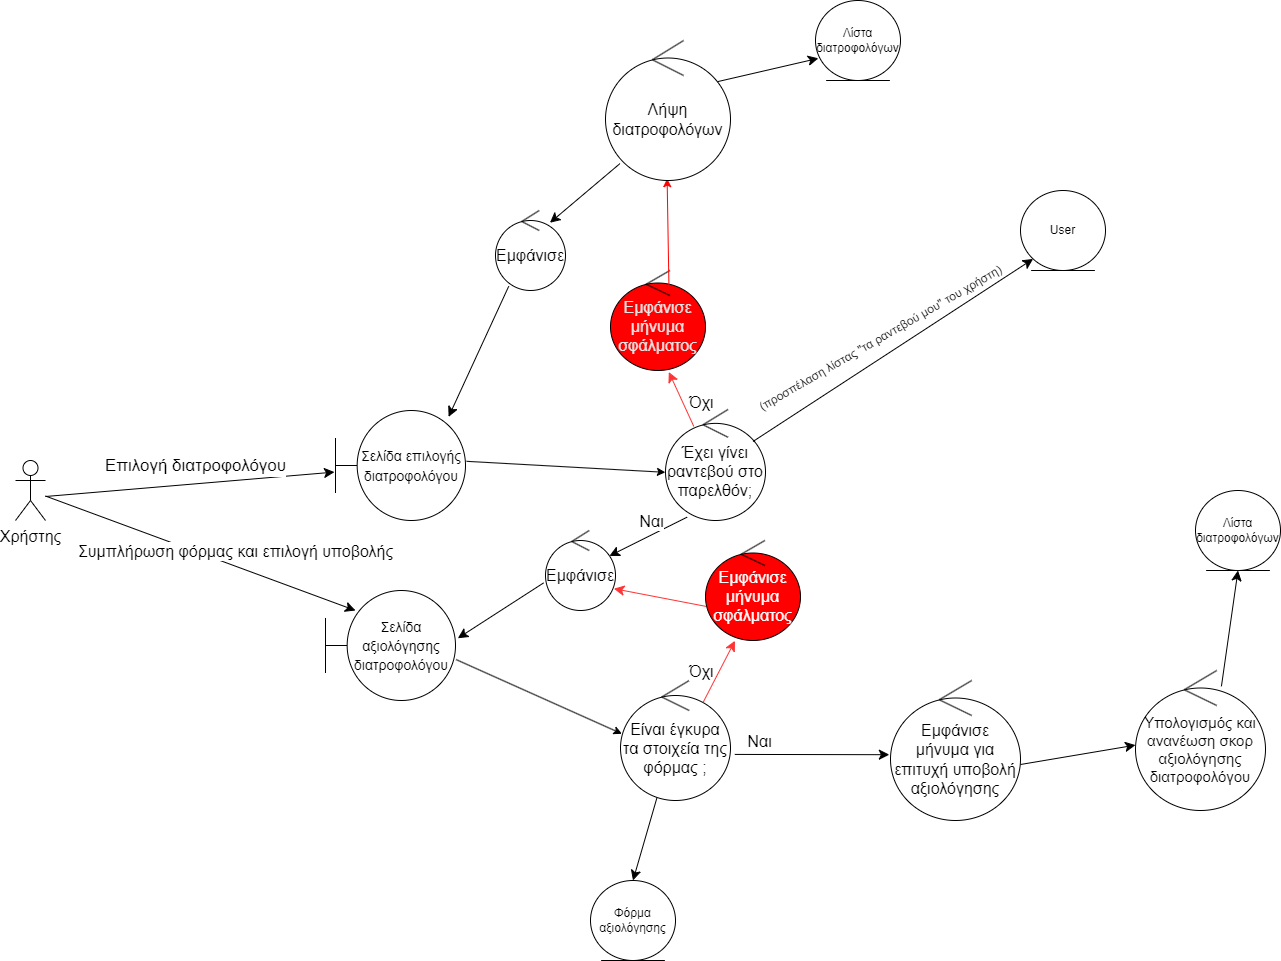

The diagram above was exported from draw.io. Its source (the exported page's mxGraphModel, read from the mxfile embedded in the PNG):
<mxGraphModel dx="1007" dy="448" grid="1" gridSize="10" guides="1" tooltips="1" connect="1" arrows="1" fold="1" page="1" pageScale="1" pageWidth="1169" pageHeight="827" math="0" shadow="0">
  <root>
    <mxCell id="0" />
    <mxCell id="1" parent="0" />
    <mxCell id="u1zgg_5FD5gQ_HjgiqYV-348" value="" style="edgeStyle=none;curved=1;rounded=0;orthogonalLoop=1;jettySize=auto;html=1;fontSize=12;startSize=8;endSize=8;strokeColor=#000000;entryX=-0.008;entryY=0.56;entryDx=0;entryDy=0;entryPerimeter=0;" parent="1" source="u1zgg_5FD5gQ_HjgiqYV-349" target="u1zgg_5FD5gQ_HjgiqYV-352" edge="1">
      <mxGeometry relative="1" as="geometry">
        <Array as="points">
          <mxPoint x="700" y="1126" />
        </Array>
        <mxPoint x="847.5" y="1126" as="targetPoint" />
      </mxGeometry>
    </mxCell>
    <mxCell id="u1zgg_5FD5gQ_HjgiqYV-349" value="Χρήστης" style="shape=umlActor;verticalLabelPosition=bottom;verticalAlign=top;html=1;outlineConnect=0;fontSize=16;" parent="1" vertex="1">
      <mxGeometry x="670" y="1090" width="30" height="60" as="geometry" />
    </mxCell>
    <mxCell id="u1zgg_5FD5gQ_HjgiqYV-350" value="&lt;font&gt;Εμφάνισε&lt;/font&gt;" style="ellipse;shape=umlControl;whiteSpace=wrap;html=1;fontSize=16;strokeColor=#000000;fontColor=#000000;" parent="1" vertex="1">
      <mxGeometry x="1150" y="840" width="70" height="80" as="geometry" />
    </mxCell>
    <mxCell id="u1zgg_5FD5gQ_HjgiqYV-351" value="" style="edgeStyle=none;curved=1;rounded=0;orthogonalLoop=1;jettySize=auto;html=1;fontSize=12;startSize=8;endSize=8;strokeColor=#000000;exitX=0.189;exitY=0.947;exitDx=0;exitDy=0;exitPerimeter=0;entryX=0.87;entryY=0.058;entryDx=0;entryDy=0;entryPerimeter=0;" parent="1" source="u1zgg_5FD5gQ_HjgiqYV-350" target="u1zgg_5FD5gQ_HjgiqYV-352" edge="1">
      <mxGeometry relative="1" as="geometry">
        <Array as="points" />
        <mxPoint x="1090" y="1030" as="targetPoint" />
        <mxPoint x="1094.5" y="1100" as="sourcePoint" />
      </mxGeometry>
    </mxCell>
    <mxCell id="u1zgg_5FD5gQ_HjgiqYV-352" value="&lt;font style=&quot;font-size: 14px;&quot;&gt;Σελίδα επιλογής διατροφολόγου&lt;/font&gt;" style="shape=umlBoundary;whiteSpace=wrap;html=1;fontSize=16;strokeColor=#000000;fontColor=#000000;" parent="1" vertex="1">
      <mxGeometry x="990" y="1040" width="130" height="110" as="geometry" />
    </mxCell>
    <mxCell id="u1zgg_5FD5gQ_HjgiqYV-353" value="&lt;font&gt;Λίστα διατροφολόγων&lt;/font&gt;" style="ellipse;shape=umlEntity;whiteSpace=wrap;html=1;strokeColor=#000000;fontColor=#000000;" parent="1" vertex="1">
      <mxGeometry x="1470" y="630" width="85" height="80" as="geometry" />
    </mxCell>
    <mxCell id="u1zgg_5FD5gQ_HjgiqYV-354" value="" style="edgeStyle=none;curved=1;rounded=0;orthogonalLoop=1;jettySize=auto;html=1;fontSize=12;startSize=8;endSize=8;strokeColor=#000000;entryX=0.778;entryY=0.153;entryDx=0;entryDy=0;entryPerimeter=0;exitX=0.116;exitY=0.879;exitDx=0;exitDy=0;exitPerimeter=0;" parent="1" source="4RP5qpjAIRMgYlHSTGNn-1" target="u1zgg_5FD5gQ_HjgiqYV-350" edge="1">
      <mxGeometry relative="1" as="geometry">
        <Array as="points" />
        <mxPoint x="1113" y="1056" as="targetPoint" />
        <mxPoint x="1350" y="850" as="sourcePoint" />
      </mxGeometry>
    </mxCell>
    <mxCell id="u1zgg_5FD5gQ_HjgiqYV-355" value="&lt;font style=&quot;font-size: 17px;&quot;&gt;Επιλογή διατροφολόγου&lt;/font&gt;" style="edgeLabel;html=1;align=center;verticalAlign=middle;resizable=0;points=[];fontSize=17;fontColor=#000000;" parent="1" vertex="1" connectable="0">
      <mxGeometry x="849.9956706910107" y="1095.0023266826681" as="geometry" />
    </mxCell>
    <mxCell id="u1zgg_5FD5gQ_HjgiqYV-356" value="" style="endArrow=classic;html=1;rounded=0;exitX=1.008;exitY=0.462;exitDx=0;exitDy=0;exitPerimeter=0;entryX=-0.001;entryY=0.566;entryDx=0;entryDy=0;entryPerimeter=0;" parent="1" source="u1zgg_5FD5gQ_HjgiqYV-352" target="u1zgg_5FD5gQ_HjgiqYV-357" edge="1">
      <mxGeometry width="50" height="50" relative="1" as="geometry">
        <mxPoint x="1220" y="1110" as="sourcePoint" />
        <mxPoint x="1290" y="1090" as="targetPoint" />
      </mxGeometry>
    </mxCell>
    <mxCell id="u1zgg_5FD5gQ_HjgiqYV-357" value="&lt;font&gt;Έχει γίνει ραντεβού στο παρελθόν;&lt;/font&gt;" style="ellipse;shape=umlControl;whiteSpace=wrap;html=1;fontSize=16;strokeColor=#000000;fontColor=#000000;" parent="1" vertex="1">
      <mxGeometry x="1320" y="1039" width="100" height="111" as="geometry" />
    </mxCell>
    <mxCell id="u1zgg_5FD5gQ_HjgiqYV-358" value="" style="edgeStyle=none;curved=1;rounded=0;orthogonalLoop=1;jettySize=auto;html=1;fontSize=12;startSize=8;endSize=8;strokeColor=#000000;exitX=0.875;exitY=0.288;exitDx=0;exitDy=0;exitPerimeter=0;entryX=0;entryY=1;entryDx=0;entryDy=0;" parent="1" source="u1zgg_5FD5gQ_HjgiqYV-357" target="u1zgg_5FD5gQ_HjgiqYV-359" edge="1">
      <mxGeometry relative="1" as="geometry">
        <Array as="points" />
        <mxPoint x="1440" y="950" as="targetPoint" />
        <mxPoint x="1390" y="1047" as="sourcePoint" />
      </mxGeometry>
    </mxCell>
    <mxCell id="u1zgg_5FD5gQ_HjgiqYV-359" value="&lt;font&gt;User&lt;/font&gt;" style="ellipse;shape=umlEntity;whiteSpace=wrap;html=1;strokeColor=#000000;fontColor=#000000;" parent="1" vertex="1">
      <mxGeometry x="1675" y="820" width="85" height="80" as="geometry" />
    </mxCell>
    <mxCell id="u1zgg_5FD5gQ_HjgiqYV-360" value="&lt;font&gt;Εμφάνισε&lt;/font&gt;" style="ellipse;shape=umlControl;whiteSpace=wrap;html=1;fontSize=16;strokeColor=#000000;fontColor=#000000;" parent="1" vertex="1">
      <mxGeometry x="1200" y="1160" width="70" height="80" as="geometry" />
    </mxCell>
    <mxCell id="u1zgg_5FD5gQ_HjgiqYV-361" value="" style="edgeStyle=none;curved=1;rounded=0;orthogonalLoop=1;jettySize=auto;html=1;fontSize=12;startSize=8;endSize=8;strokeColor=#000000;exitX=0.216;exitY=0.97;exitDx=0;exitDy=0;exitPerimeter=0;entryX=0.913;entryY=0.318;entryDx=0;entryDy=0;entryPerimeter=0;" parent="1" source="u1zgg_5FD5gQ_HjgiqYV-357" target="u1zgg_5FD5gQ_HjgiqYV-360" edge="1">
      <mxGeometry relative="1" as="geometry">
        <Array as="points" />
        <mxPoint x="1280" y="1200" as="targetPoint" />
        <mxPoint x="1370" y="1230" as="sourcePoint" />
      </mxGeometry>
    </mxCell>
    <mxCell id="u1zgg_5FD5gQ_HjgiqYV-362" value="&lt;font&gt;Ναι&lt;/font&gt;" style="edgeLabel;html=1;align=center;verticalAlign=middle;resizable=0;points=[];fontSize=16;fontColor=#000000;" parent="1" vertex="1" connectable="0">
      <mxGeometry x="1179.996500555441" y="1299.996626436654" as="geometry">
        <mxPoint x="126" y="-149" as="offset" />
      </mxGeometry>
    </mxCell>
    <mxCell id="u1zgg_5FD5gQ_HjgiqYV-363" value="&lt;font style=&quot;font-size: 14px;&quot;&gt;Σελίδα αξιολόγησης διατροφολόγου&lt;/font&gt;" style="shape=umlBoundary;whiteSpace=wrap;html=1;fontSize=16;strokeColor=#000000;fontColor=#000000;" parent="1" vertex="1">
      <mxGeometry x="980" y="1220" width="130" height="110" as="geometry" />
    </mxCell>
    <mxCell id="u1zgg_5FD5gQ_HjgiqYV-364" value="" style="edgeStyle=none;curved=1;rounded=0;orthogonalLoop=1;jettySize=auto;html=1;fontSize=12;startSize=8;endSize=8;strokeColor=#000000;exitX=-0.027;exitY=0.655;exitDx=0;exitDy=0;exitPerimeter=0;entryX=1.018;entryY=0.434;entryDx=0;entryDy=0;entryPerimeter=0;" parent="1" source="u1zgg_5FD5gQ_HjgiqYV-360" target="u1zgg_5FD5gQ_HjgiqYV-363" edge="1">
      <mxGeometry relative="1" as="geometry">
        <Array as="points" />
        <mxPoint x="1140" y="1370" as="targetPoint" />
        <mxPoint x="1200" y="1240" as="sourcePoint" />
      </mxGeometry>
    </mxCell>
    <mxCell id="u1zgg_5FD5gQ_HjgiqYV-365" value="" style="edgeStyle=none;curved=1;rounded=0;orthogonalLoop=1;jettySize=auto;html=1;fontSize=12;startSize=8;endSize=8;strokeColor=#000000;entryX=0.231;entryY=0.182;entryDx=0;entryDy=0;entryPerimeter=0;" parent="1" source="u1zgg_5FD5gQ_HjgiqYV-349" target="u1zgg_5FD5gQ_HjgiqYV-363" edge="1">
      <mxGeometry relative="1" as="geometry">
        <Array as="points" />
        <mxPoint x="999" y="1112" as="targetPoint" />
        <mxPoint x="710" y="1136" as="sourcePoint" />
      </mxGeometry>
    </mxCell>
    <mxCell id="u1zgg_5FD5gQ_HjgiqYV-366" value="&lt;font style=&quot;font-size: 16px;&quot;&gt;Συμπλήρωση φόρμας και επιλογή υποβολής&lt;/font&gt;" style="edgeLabel;html=1;align=center;verticalAlign=middle;resizable=0;points=[];fontSize=16;fontColor=#000000;" parent="1" vertex="1" connectable="0">
      <mxGeometry x="889.9956706910107" y="1180.0023266826681" as="geometry" />
    </mxCell>
    <mxCell id="u1zgg_5FD5gQ_HjgiqYV-367" value="" style="endArrow=classic;html=1;rounded=0;exitX=1.005;exitY=0.628;exitDx=0;exitDy=0;exitPerimeter=0;entryX=0.013;entryY=0.444;entryDx=0;entryDy=0;entryPerimeter=0;" parent="1" source="u1zgg_5FD5gQ_HjgiqYV-363" target="u1zgg_5FD5gQ_HjgiqYV-368" edge="1">
      <mxGeometry width="50" height="50" relative="1" as="geometry">
        <mxPoint x="1135.5" y="1320" as="sourcePoint" />
        <mxPoint x="1280" y="1340" as="targetPoint" />
      </mxGeometry>
    </mxCell>
    <mxCell id="u1zgg_5FD5gQ_HjgiqYV-368" value="&lt;font&gt;Είναι έγκυρα τα στοιχεία της φόρμας ;&lt;/font&gt;" style="ellipse;shape=umlControl;whiteSpace=wrap;html=1;fontSize=16;strokeColor=#000000;fontColor=#000000;" parent="1" vertex="1">
      <mxGeometry x="1275" y="1310" width="110" height="120" as="geometry" />
    </mxCell>
    <mxCell id="u1zgg_5FD5gQ_HjgiqYV-369" value="" style="edgeStyle=none;curved=1;rounded=0;orthogonalLoop=1;jettySize=auto;html=1;fontSize=12;startSize=8;endSize=8;strokeColor=#000000;exitX=1.039;exitY=0.616;exitDx=0;exitDy=0;exitPerimeter=0;entryX=-0.009;entryY=0.53;entryDx=0;entryDy=0;entryPerimeter=0;" parent="1" source="u1zgg_5FD5gQ_HjgiqYV-368" target="u1zgg_5FD5gQ_HjgiqYV-373" edge="1">
      <mxGeometry relative="1" as="geometry">
        <Array as="points" />
        <mxPoint x="1510" y="1350" as="targetPoint" />
        <mxPoint x="1485" y="1370" as="sourcePoint" />
      </mxGeometry>
    </mxCell>
    <mxCell id="u1zgg_5FD5gQ_HjgiqYV-370" value="&lt;font&gt;Ναι&lt;/font&gt;" style="edgeLabel;html=1;align=center;verticalAlign=middle;resizable=0;points=[];fontSize=16;fontColor=#000000;" parent="1" vertex="1" connectable="0">
      <mxGeometry x="1287.496500555441" y="1519.996626436654" as="geometry">
        <mxPoint x="126" y="-149" as="offset" />
      </mxGeometry>
    </mxCell>
    <mxCell id="u1zgg_5FD5gQ_HjgiqYV-373" value="&lt;font&gt;Εμφάνισε&lt;br&gt;μήνυμα για επιτυχή υποβολή αξιολόγησης&lt;br&gt;&lt;/font&gt;" style="ellipse;shape=umlControl;whiteSpace=wrap;html=1;fontSize=16;strokeColor=#000000;fontColor=#000000;" parent="1" vertex="1">
      <mxGeometry x="1545" y="1310" width="130" height="140" as="geometry" />
    </mxCell>
    <mxCell id="u1zgg_5FD5gQ_HjgiqYV-374" value="" style="edgeStyle=none;curved=1;rounded=0;orthogonalLoop=1;jettySize=auto;html=1;fontSize=12;startSize=8;endSize=8;strokeColor=#000000;exitX=1;exitY=0.6;exitDx=0;exitDy=0;exitPerimeter=0;entryX=0;entryY=0.533;entryDx=0;entryDy=0;entryPerimeter=0;" parent="1" source="u1zgg_5FD5gQ_HjgiqYV-373" target="u1zgg_5FD5gQ_HjgiqYV-375" edge="1">
      <mxGeometry relative="1" as="geometry">
        <Array as="points" />
        <mxPoint x="1800" y="1364" as="targetPoint" />
        <mxPoint x="1650" y="1360" as="sourcePoint" />
      </mxGeometry>
    </mxCell>
    <mxCell id="u1zgg_5FD5gQ_HjgiqYV-375" value="&lt;font style=&quot;font-size: 15px;&quot;&gt;Υπολογισμός και ανανέωση σκορ αξιολόγησης διατροφολόγου&lt;/font&gt;" style="ellipse;shape=umlControl;whiteSpace=wrap;html=1;fontSize=15;strokeColor=#000000;fontColor=#000000;" parent="1" vertex="1">
      <mxGeometry x="1790" y="1300" width="130" height="140" as="geometry" />
    </mxCell>
    <mxCell id="u1zgg_5FD5gQ_HjgiqYV-376" value="&lt;font&gt;Λίστα διατροφολόγων&lt;/font&gt;" style="ellipse;shape=umlEntity;whiteSpace=wrap;html=1;strokeColor=#000000;fontColor=#000000;" parent="1" vertex="1">
      <mxGeometry x="1850" y="1120" width="85" height="80" as="geometry" />
    </mxCell>
    <mxCell id="u1zgg_5FD5gQ_HjgiqYV-377" value="" style="edgeStyle=none;curved=1;rounded=0;orthogonalLoop=1;jettySize=auto;html=1;fontSize=12;startSize=8;endSize=8;strokeColor=#000000;exitX=0.661;exitY=0.113;exitDx=0;exitDy=0;exitPerimeter=0;entryX=0.5;entryY=1;entryDx=0;entryDy=0;" parent="1" source="u1zgg_5FD5gQ_HjgiqYV-375" target="u1zgg_5FD5gQ_HjgiqYV-376" edge="1">
      <mxGeometry relative="1" as="geometry">
        <Array as="points" />
        <mxPoint x="1900" y="1241" as="targetPoint" />
        <mxPoint x="1730" y="1240" as="sourcePoint" />
      </mxGeometry>
    </mxCell>
    <mxCell id="u1zgg_5FD5gQ_HjgiqYV-378" value="Όχι" style="edgeLabel;html=1;align=center;verticalAlign=middle;resizable=0;points=[];fontSize=16;fontColor=#000000;" parent="1" vertex="1" connectable="0">
      <mxGeometry x="1229.996500555441" y="1449.996626436654" as="geometry">
        <mxPoint x="126" y="-149" as="offset" />
      </mxGeometry>
    </mxCell>
    <mxCell id="u1zgg_5FD5gQ_HjgiqYV-379" value="&lt;font&gt;Εμφάνισε&lt;br&gt;μήνυμα σφάλματος&lt;br&gt;&lt;/font&gt;" style="ellipse;shape=umlControl;whiteSpace=wrap;html=1;fontSize=16;strokeColor=#000000;fontColor=#E6E6E6;fillColor=#FF0000;" parent="1" vertex="1">
      <mxGeometry x="1265" y="900" width="95" height="100" as="geometry" />
    </mxCell>
    <mxCell id="u1zgg_5FD5gQ_HjgiqYV-380" value="" style="edgeStyle=none;curved=1;rounded=0;orthogonalLoop=1;jettySize=auto;html=1;fontSize=12;startSize=8;endSize=8;strokeColor=#FF3333;exitX=0.283;exitY=0.152;exitDx=0;exitDy=0;exitPerimeter=0;entryX=0.614;entryY=1.015;entryDx=0;entryDy=0;entryPerimeter=0;" parent="1" source="u1zgg_5FD5gQ_HjgiqYV-357" target="u1zgg_5FD5gQ_HjgiqYV-379" edge="1">
      <mxGeometry relative="1" as="geometry">
        <Array as="points" />
        <mxPoint x="1580" y="1080" as="targetPoint" />
        <mxPoint x="1420" y="1130" as="sourcePoint" />
      </mxGeometry>
    </mxCell>
    <mxCell id="u1zgg_5FD5gQ_HjgiqYV-381" value="" style="endArrow=classic;html=1;rounded=0;exitX=0.615;exitY=0.147;exitDx=0;exitDy=0;exitPerimeter=0;entryX=0.493;entryY=0.987;entryDx=0;entryDy=0;entryPerimeter=0;strokeColor=#FF0000;" parent="1" source="u1zgg_5FD5gQ_HjgiqYV-379" target="4RP5qpjAIRMgYlHSTGNn-1" edge="1">
      <mxGeometry width="50" height="50" relative="1" as="geometry">
        <mxPoint x="1135.5" y="840" as="sourcePoint" />
        <mxPoint x="1334.5" y="851" as="targetPoint" />
      </mxGeometry>
    </mxCell>
    <mxCell id="u1zgg_5FD5gQ_HjgiqYV-382" value="(προσπέλαση λίστας &quot;τα ραντεβού μου&quot; του χρήστη)" style="edgeLabel;html=1;align=center;verticalAlign=middle;resizable=0;points=[];fontSize=12;fontColor=#000000;rotation=-30;" parent="1" vertex="1" connectable="0">
      <mxGeometry x="1499.996500555441" y="1159.996626436654" as="geometry">
        <mxPoint x="126" y="-149" as="offset" />
      </mxGeometry>
    </mxCell>
    <mxCell id="u1zgg_5FD5gQ_HjgiqYV-383" value="" style="edgeStyle=none;curved=1;rounded=0;orthogonalLoop=1;jettySize=auto;html=1;fontSize=12;startSize=8;endSize=8;strokeColor=#FF3333;exitX=0.753;exitY=0.179;exitDx=0;exitDy=0;exitPerimeter=0;entryX=0.31;entryY=1.003;entryDx=0;entryDy=0;entryPerimeter=0;" parent="1" source="u1zgg_5FD5gQ_HjgiqYV-368" target="u1zgg_5FD5gQ_HjgiqYV-384" edge="1">
      <mxGeometry relative="1" as="geometry">
        <Array as="points" />
        <mxPoint x="1288" y="1283" as="targetPoint" />
        <mxPoint x="1384" y="1260" as="sourcePoint" />
      </mxGeometry>
    </mxCell>
    <mxCell id="u1zgg_5FD5gQ_HjgiqYV-384" value="&lt;font&gt;Εμφάνισε&lt;br&gt;μήνυμα σφάλματος&lt;br&gt;&lt;/font&gt;" style="ellipse;shape=umlControl;whiteSpace=wrap;html=1;fontSize=16;strokeColor=#000000;fontColor=#FFFFFF;fillColor=#FF0000;" parent="1" vertex="1">
      <mxGeometry x="1360" y="1170" width="95" height="100" as="geometry" />
    </mxCell>
    <mxCell id="u1zgg_5FD5gQ_HjgiqYV-385" value="" style="edgeStyle=none;curved=1;rounded=0;orthogonalLoop=1;jettySize=auto;html=1;fontSize=12;startSize=8;endSize=8;strokeColor=#FF3333;exitX=0.006;exitY=0.659;exitDx=0;exitDy=0;exitPerimeter=0;entryX=0.976;entryY=0.727;entryDx=0;entryDy=0;entryPerimeter=0;" parent="1" source="u1zgg_5FD5gQ_HjgiqYV-384" target="u1zgg_5FD5gQ_HjgiqYV-360" edge="1">
      <mxGeometry relative="1" as="geometry">
        <Array as="points" />
        <mxPoint x="1290" y="1230" as="targetPoint" />
        <mxPoint x="1259" y="1291" as="sourcePoint" />
      </mxGeometry>
    </mxCell>
    <mxCell id="swWhOMBi9cK1xBVYy2Jj-1" value="Φόρμα αξιολόγησης" style="ellipse;shape=umlEntity;whiteSpace=wrap;html=1;strokeColor=#000000;fontColor=#000000;" parent="1" vertex="1">
      <mxGeometry x="1245" y="1510" width="85" height="80" as="geometry" />
    </mxCell>
    <mxCell id="swWhOMBi9cK1xBVYy2Jj-2" value="" style="edgeStyle=none;curved=1;rounded=0;orthogonalLoop=1;jettySize=auto;html=1;fontSize=12;startSize=8;endSize=8;strokeColor=#000000;exitX=0.331;exitY=0.978;exitDx=0;exitDy=0;exitPerimeter=0;entryX=0.5;entryY=0;entryDx=0;entryDy=0;" parent="1" source="u1zgg_5FD5gQ_HjgiqYV-368" target="swWhOMBi9cK1xBVYy2Jj-1" edge="1">
      <mxGeometry relative="1" as="geometry">
        <Array as="points" />
        <mxPoint x="1554" y="1394" as="targetPoint" />
        <mxPoint x="1399" y="1394" as="sourcePoint" />
      </mxGeometry>
    </mxCell>
    <mxCell id="4RP5qpjAIRMgYlHSTGNn-1" value="&lt;font&gt;Λήψη διατροφολόγων&lt;/font&gt;" style="ellipse;shape=umlControl;whiteSpace=wrap;html=1;fontSize=16;strokeColor=#000000;fontColor=#000000;" parent="1" vertex="1">
      <mxGeometry x="1260" y="670" width="125" height="140" as="geometry" />
    </mxCell>
    <mxCell id="4RP5qpjAIRMgYlHSTGNn-2" value="" style="edgeStyle=none;curved=1;rounded=0;orthogonalLoop=1;jettySize=auto;html=1;fontSize=12;startSize=8;endSize=8;strokeColor=#000000;entryX=0.034;entryY=0.723;entryDx=0;entryDy=0;entryPerimeter=0;exitX=0.896;exitY=0.294;exitDx=0;exitDy=0;exitPerimeter=0;" parent="1" source="4RP5qpjAIRMgYlHSTGNn-1" target="u1zgg_5FD5gQ_HjgiqYV-353" edge="1">
      <mxGeometry relative="1" as="geometry">
        <Array as="points" />
        <mxPoint x="1214" y="862" as="targetPoint" />
        <mxPoint x="1259" y="814" as="sourcePoint" />
      </mxGeometry>
    </mxCell>
    <mxCell id="1dk9R8cY6Zk0z370sdu0-1" value="&lt;font&gt;Όχι&lt;/font&gt;" style="edgeLabel;html=1;align=center;verticalAlign=middle;resizable=0;points=[];fontSize=16;fontColor=#000000;" parent="1" vertex="1" connectable="0">
      <mxGeometry x="1229.996500555441" y="1180.006626436654" as="geometry">
        <mxPoint x="126" y="-149" as="offset" />
      </mxGeometry>
    </mxCell>
  </root>
</mxGraphModel>